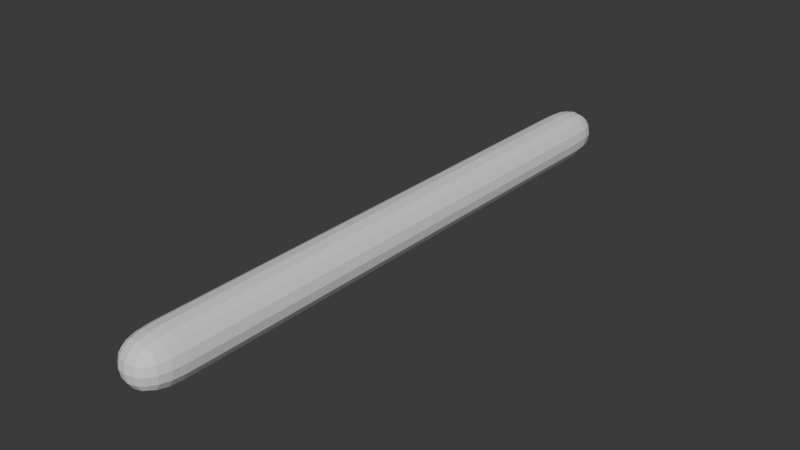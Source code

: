# Source: ProceduralLeg.blend  (saved by Blender 4.5.87; exported with 4.5.12 LTS)
import bpy
from mathutils import Matrix  # noqa: F401  (used for matrix-valued properties, if any)

bpy.ops.wm.read_factory_settings(use_empty=True)
scene = bpy.context.scene
scene.name = 'Scene'

# ---- collections
col_collection = bpy.data.collections.new('Collection'); scene.collection.children.link(col_collection)

# ---- materials (node trees are filled in below, after node groups)
mat_material = bpy.data.materials.new('Material')
mat_material.alpha_threshold = 0.0
mat_material.roughness = 0.5
mat_material.line_color = (0.0, 0.0, 0.0, 1.0)

# ---- material node trees
mat_material.use_nodes = True; mat_material.node_tree.nodes.clear()
_N = mat_material.node_tree.nodes; _L = mat_material.node_tree.links
n0 = _N.new('ShaderNodeOutputMaterial'); n0.name = 'Material Output'; n0.location = (200, 100)
n1 = _N.new('ShaderNodeBsdfPrincipled'); n1.name = 'Principled BSDF'; n1.location = (-200, 100)
n1.inputs[3].default_value = 1.45
_L.new(n1.outputs[0], n0.inputs[0])
n0.is_active_output = True

# ---- world
world_world = bpy.data.worlds.new('World'); scene.world = world_world
world_world.use_nodes = True; world_world.node_tree.nodes.clear()
_N = world_world.node_tree.nodes; _L = world_world.node_tree.links
n0 = _N.new('ShaderNodeOutputWorld'); n0.name = 'World Output'; n0.location = (200, 100)
n1 = _N.new('ShaderNodeBackground'); n1.name = 'Background'; n1.location = (-200, 100)
n1.inputs[0].default_value = (0.05088, 0.05088, 0.05088, 1.0)
_L.new(n1.outputs[0], n0.inputs[0])
n0.is_active_output = True
world_world.color = (0.05088, 0.05088, 0.05088)
world_world.sun_shadow_jitter_overblur = 0.0

# ---- meshes
me_cube = bpy.data.meshes.new('Cube')
me_cube.from_pydata([(1.0, 11.78, 1.0), (1.0, 11.78, -1.0), (1.0, -11.78, 1.0), (1.0, -11.78, -1.0), (-1.0, 11.78, 1.0), (-1.0, 11.78, -1.0), (-1.0, -11.78, 1.0), (-1.0, -11.78, -1.0), (-1.0, 9.642, -1.0), (-1.0, 7.499, -1.0), (-1.0, 5.356, -1.0), (-1.0, 3.214, -1.0), (-1.0, 1.071, -1.0), (-1.0, -1.071, -1.0), (-1.0, -3.214, -1.0), (-1.0, -5.356, -1.0), (-1.0, -7.499, -1.0), (-1.0, -9.642, -1.0), (1.0, 9.642, 1.0), (1.0, 7.499, 1.0), (1.0, 5.356, 1.0), (1.0, 3.214, 1.0), (1.0, 1.071, 1.0), (1.0, -1.071, 1.0), (1.0, -3.214, 1.0), (1.0, -5.356, 1.0), (1.0, -7.499, 1.0), (1.0, -9.642, 1.0), (-1.0, -9.642, 1.0), (-1.0, -7.499, 1.0), (-1.0, -5.356, 1.0), (-1.0, -3.214, 1.0), (-1.0, -1.071, 1.0), (-1.0, 1.071, 1.0), (-1.0, 3.214, 1.0), (-1.0, 5.356, 1.0), (-1.0, 7.499, 1.0), (-1.0, 9.642, 1.0), (1.0, -9.642, -1.0), (1.0, -7.499, -1.0), (1.0, -5.356, -1.0), (1.0, -3.214, -1.0), (1.0, -1.071, -1.0), (1.0, 1.071, -1.0), (1.0, 3.214, -1.0), (1.0, 5.356, -1.0), (1.0, 7.499, -1.0), (1.0, 9.642, -1.0)], [], [(27, 28, 6, 2), (3, 2, 6, 7), (8, 37, 4, 5), (17, 38, 3, 7), (38, 27, 2, 3), (5, 4, 0, 1), (1, 0, 18, 47), (47, 18, 19, 46), (46, 19, 20, 45), (45, 20, 21, 44), (44, 21, 22, 43), (43, 22, 23, 42), (42, 23, 24, 41), (41, 24, 25, 40), (40, 25, 26, 39), (39, 26, 27, 38), (5, 1, 47, 8), (8, 47, 46, 9), (9, 46, 45, 10), (10, 45, 44, 11), (11, 44, 43, 12), (12, 43, 42, 13), (13, 42, 41, 14), (14, 41, 40, 15), (15, 40, 39, 16), (16, 39, 38, 17), (7, 6, 28, 17), (17, 28, 29, 16), (16, 29, 30, 15), (15, 30, 31, 14), (14, 31, 32, 13), (13, 32, 33, 12), (12, 33, 34, 11), (11, 34, 35, 10), (10, 35, 36, 9), (9, 36, 37, 8), (0, 4, 37, 18), (18, 37, 36, 19), (19, 36, 35, 20), (20, 35, 34, 21), (21, 34, 33, 22), (22, 33, 32, 23), (23, 32, 31, 24), (24, 31, 30, 25), (25, 30, 29, 26), (26, 29, 28, 27)])
_uv = me_cube.uv_layers.new(name='UVMap')
_uv.uv.foreach_set('vector', [0.625, 0.7273, 0.875, 0.7273, 0.875, 0.75, 0.625, 0.75, 0.375, 0.75, 0.625, 0.75, 0.625, 1.0, 0.375, 1.0, 0.375, 0.2273, 0.625, 0.2273, 0.625, 0.25, 0.375, 0.25, 0.125, 0.7273, 0.375, 0.7273, 0.375, 0.75, 0.125, 0.75, 0.375, 0.7273, 0.625, 0.7273, 0.625, 0.75, 0.375, 0.75, 0.375, 0.25, 0.625, 0.25, 0.625, 0.5, 0.375, 0.5, 0.375, 0.5, 0.625, 0.5, 0.625, 0.5227, 0.375, 0.5227, 0.375, 0.5227, 0.625, 0.5227, 0.625, 0.5455, 0.375, 0.5455, 0.375, 0.5455, 0.625, 0.5455, 0.625, 0.5682, 0.375, 0.5682, 0.375, 0.5682, 0.625, 0.5682, 0.625, 0.5909, 0.375, 0.5909, 0.375, 0.5909, 0.625, 0.5909, 0.625, 0.6136, 0.375, 0.6136, 0.375, 0.6136, 0.625, 0.6136, 0.625, 0.6364, 0.375, 0.6364, 0.375, 0.6364, 0.625, 0.6364, 0.625, 0.6591, 0.375, 0.6591, 0.375, 0.6591, 0.625, 0.6591, 0.625, 0.6818, 0.375, 0.6818, 0.375, 0.6818, 0.625, 0.6818, 0.625, 0.7045, 0.375, 0.7045, 0.375, 0.7045, 0.625, 0.7045, 0.625, 0.7273, 0.375, 0.7273, 0.125, 0.5, 0.375, 0.5, 0.375, 0.5227, 0.125, 0.5227, 0.125, 0.5227, 0.375, 0.5227, 0.375, 0.5455, 0.125, 0.5455, 0.125, 0.5455, 0.375, 0.5455, 0.375, 0.5682, 0.125, 0.5682, 0.125, 0.5682, 0.375, 0.5682, 0.375, 0.5909, 0.125, 0.5909, 0.125, 0.5909, 0.375, 0.5909, 0.375, 0.6136, 0.125, 0.6136, 0.125, 0.6136, 0.375, 0.6136, 0.375, 0.6364, 0.125, 0.6364, 0.125, 0.6364, 0.375, 0.6364, 0.375, 0.6591, 0.125, 0.6591, 0.125, 0.6591, 0.375, 0.6591, 0.375, 0.6818, 0.125, 0.6818, 0.125, 0.6818, 0.375, 0.6818, 0.375, 0.7045, 0.125, 0.7045, 0.125, 0.7045, 0.375, 0.7045, 0.375, 0.7273, 0.125, 0.7273, 0.375, 0.0, 0.625, 0.0, 0.625, 0.02273, 0.375, 0.02273, 0.375, 0.02273, 0.625, 0.02273, 0.625, 0.04545, 0.375, 0.04545, 0.375, 0.04545, 0.625, 0.04545, 0.625, 0.06818, 0.375, 0.06818, 0.375, 0.06818, 0.625, 0.06818, 0.625, 0.09091, 0.375, 0.09091, 0.375, 0.09091, 0.625, 0.09091, 0.625, 0.1136, 0.375, 0.1136, 0.375, 0.1136, 0.625, 0.1136, 0.625, 0.1364, 0.375, 0.1364, 0.375, 0.1364, 0.625, 0.1364, 0.625, 0.1591, 0.375, 0.1591, 0.375, 0.1591, 0.625, 0.1591, 0.625, 0.1818, 0.375, 0.1818, 0.375, 0.1818, 0.625, 0.1818, 0.625, 0.2045, 0.375, 0.2045, 0.375, 0.2045, 0.625, 0.2045, 0.625, 0.2273, 0.375, 0.2273, 0.625, 0.5, 0.875, 0.5, 0.875, 0.5227, 0.625, 0.5227, 0.625, 0.5227, 0.875, 0.5227, 0.875, 0.5455, 0.625, 0.5455, 0.625, 0.5455, 0.875, 0.5455, 0.875, 0.5682, 0.625, 0.5682, 0.625, 0.5682, 0.875, 0.5682, 0.875, 0.5909, 0.625, 0.5909, 0.625, 0.5909, 0.875, 0.5909, 0.875, 0.6136, 0.625, 0.6136, 0.625, 0.6136, 0.875, 0.6136, 0.875, 0.6364, 0.625, 0.6364, 0.625, 0.6364, 0.875, 0.6364, 0.875, 0.6591, 0.625, 0.6591, 0.625, 0.6591, 0.875, 0.6591, 0.875, 0.6818, 0.625, 0.6818, 0.625, 0.6818, 0.875, 0.6818, 0.875, 0.7045, 0.625, 0.7045, 0.625, 0.7045, 0.875, 0.7045, 0.875, 0.7273, 0.625, 0.7273])
me_cube.materials.append(mat_material)
me_cube.use_mirror_vertex_groups = False
me_cube.update()
me_cube_001 = bpy.data.meshes.new('Cube.001')
me_cube_001.from_pydata([(-1.0, -3.214, -1.0), (1.0, -3.214, 1.0), (-1.0, -3.214, 1.0), (1.0, -3.214, -1.0)], [(1, 3), (3, 0), (2, 0), (2, 1)], [])
_uv = me_cube_001.uv_layers.new(name='UVMap')
_uv.uv.foreach_set('vector', [])
me_cube_001.materials.append(mat_material)
me_cube_001.use_mirror_vertex_groups = False
me_cube_001.update()
me_cube_002 = bpy.data.meshes.new('Cube.002')
me_cube_002.from_pydata([(-1.0, 3.214, -1.0), (1.0, 3.214, 1.0), (-1.0, 3.214, 1.0), (1.0, 3.214, -1.0)], [(1, 3), (3, 0), (2, 0), (2, 1)], [])
_uv = me_cube_002.uv_layers.new(name='UVMap')
_uv.uv.foreach_set('vector', [])
me_cube_002.materials.append(mat_material)
me_cube_002.use_mirror_vertex_groups = False
me_cube_002.update()
arm_armature = bpy.data.armatures.new('Armature')  # bones are not reproduced

# ---- objects
ob_cube = bpy.data.objects.new('Cube', me_cube)
ob_armature = bpy.data.objects.new('Armature', arm_armature)
ob_cube_001 = bpy.data.objects.new('Cube.001', me_cube_001)
ob_cube_002 = bpy.data.objects.new('Cube.002', me_cube_002)

# ---- transforms, parenting, visibility, modifiers, constraints
ob_cube.parent = ob_armature
ob_cube.matrix_parent_inverse = Matrix(((0.474, -0.0, 0.0, -0.0), (0.0, -2.072e-08, -0.474, -2.438e-07), (-0.0, 0.474, -2.072e-08, 5.577), (-0.0, 0.0, 0.0, 1.0)))
ob_cube.location = (0.0, 0.0, 0.0)
ob_cube.lock_rotations_4d = False
ob_cube.empty_display_type = 'ARROWS'
ob_cube.lineart.crease_threshold = 0.0
_vg = ob_cube.vertex_groups.new(name='Root')
for _i, _w in zip([2, 3, 6, 7, 14, 15, 16, 17, 24, 25, 26, 27, 28, 29, 30, 31, 38, 39, 40, 41], [1.0, 1.0, 1.0, 1.0, 0.03462, 0.9577, 0.9981, 0.9999, 0.03462, 0.9577, 0.9981, 0.9999, 0.9999, 0.9981, 0.9577, 0.03462, 0.9999, 0.9981, 0.9577, 0.03462]): _vg.add([_i], _w, 'REPLACE')
_vg = ob_cube.vertex_groups.new(name='Portion1')
for _i, _w in zip([10, 11, 12, 13, 14, 15, 20, 21, 22, 23, 24, 25, 30, 31, 32, 33, 34, 35, 40, 41, 42, 43, 44, 45], [0.03462, 0.9577, 0.998, 0.998, 0.9577, 0.03462, 0.03462, 0.9577, 0.998, 0.998, 0.9577, 0.03462, 0.03462, 0.9577, 0.998, 0.998, 0.9577, 0.03462, 0.03462, 0.9577, 0.998, 0.998, 0.9577, 0.03462]): _vg.add([_i], _w, 'REPLACE')
_vg = ob_cube.vertex_groups.new(name='portion2')
for _i, _w in zip([0, 1, 4, 5, 8, 9, 10, 11, 18, 19, 20, 21, 34, 35, 36, 37, 44, 45, 46, 47], [1.0, 1.0, 1.0, 1.0, 0.9999, 0.9981, 0.9577, 0.03462, 0.9999, 0.9981, 0.9577, 0.03462, 0.03462, 0.9577, 0.9981, 0.9999, 0.03462, 0.9577, 0.9981, 0.9999]): _vg.add([_i], _w, 'REPLACE')
_vg = ob_cube.vertex_groups.new(name='tip')
_m = ob_cube.modifiers.new('Subdivision', 'SUBSURF')
_m.levels = 2
_m = ob_cube.modifiers.new('Armature', 'ARMATURE')
_m.object = ob_armature
ob_armature.location = (0.0, -11.77, 0.0)
ob_armature.rotation_euler = (-1.571, -0.0, 0.0)
ob_armature.scale = (2.11, 2.11, 2.11)
ob_armature.show_in_front = True
ob_cube_001.parent = ob_armature
ob_cube_001.matrix_parent_inverse = Matrix(((0.474, -0.0, 0.0, -0.0), (0.0, -2.072e-08, -0.474, -2.438e-07), (-0.0, 0.474, -2.072e-08, 5.577), (-0.0, 0.0, 0.0, 1.0)))
ob_cube_001.location = (0.0, 0.0, 0.0)
ob_cube_001.lock_rotations_4d = False
ob_cube_001.empty_display_type = 'ARROWS'
ob_cube_001.lineart.crease_threshold = 0.0
_vg = ob_cube_001.vertex_groups.new(name='Root')
_vg = ob_cube_001.vertex_groups.new(name='Portion1')
_vg.add([0, 1, 2, 3], 1.0, 'REPLACE')
_vg = ob_cube_001.vertex_groups.new(name='portion2')
_vg = ob_cube_001.vertex_groups.new(name='tip')
_m = ob_cube_001.modifiers.new('Subdivision', 'SUBSURF')
_m.levels = 2
_m = ob_cube_001.modifiers.new('Armature', 'ARMATURE')
_m.object = ob_armature
ob_cube_002.parent = ob_armature
ob_cube_002.matrix_parent_inverse = Matrix(((0.474, -0.0, 0.0, -0.0), (0.0, -2.072e-08, -0.474, -2.438e-07), (-0.0, 0.474, -2.072e-08, 5.577), (-0.0, 0.0, 0.0, 1.0)))
ob_cube_002.location = (0.0, 0.0, 0.0)
ob_cube_002.lock_rotations_4d = False
ob_cube_002.empty_display_type = 'ARROWS'
ob_cube_002.lineart.crease_threshold = 0.0
_vg = ob_cube_002.vertex_groups.new(name='Root')
_vg = ob_cube_002.vertex_groups.new(name='Portion1')
_vg.add([0, 1, 2, 3], 1.0, 'REPLACE')
_vg = ob_cube_002.vertex_groups.new(name='portion2')
_vg = ob_cube_002.vertex_groups.new(name='tip')
_m = ob_cube_002.modifiers.new('Subdivision', 'SUBSURF')
_m.levels = 2
_m = ob_cube_002.modifiers.new('Armature', 'ARMATURE')
_m.object = ob_armature

# ---- collection membership
col_collection.objects.link(ob_cube)
col_collection.objects.link(ob_armature)
col_collection.objects.link(ob_cube_001)
col_collection.objects.link(ob_cube_002)

# ---- scene / render settings (as saved in the file)
scene.frame_start = 1; scene.frame_end = 250; scene.frame_set(1)
scene.render.engine = 'BLENDER_EEVEE_NEXT'
bpy.context.view_layer.update()

# ---- added for rendering (the .blend has no active camera and no usable light): camera, sun
cam_auto = bpy.data.cameras.new('AutoCamera')
cam_auto.lens = 50.0
cam_auto.sensor_width = 36.0
cam_auto.clip_end = 1000.0
ob_auto_camera = bpy.data.objects.new('AutoCamera', cam_auto)
scene.collection.objects.link(ob_auto_camera)
ob_auto_camera.location = (21.6604, -25.9556, 17.2778)
ob_auto_camera.rotation_euler = (1.09748, -7.21219e-08, 0.694738)
scene.camera = ob_auto_camera
light_auto_sun = bpy.data.lights.new('AutoSun', 'SUN')
light_auto_sun.energy = 3.0
light_auto_sun.angle = 0.0523599
ob_auto_sun = bpy.data.objects.new('AutoSun', light_auto_sun)
scene.collection.objects.link(ob_auto_sun)
ob_auto_sun.rotation_euler = (0.872665, 0.174533, 0.523599)
bpy.context.view_layer.update()
